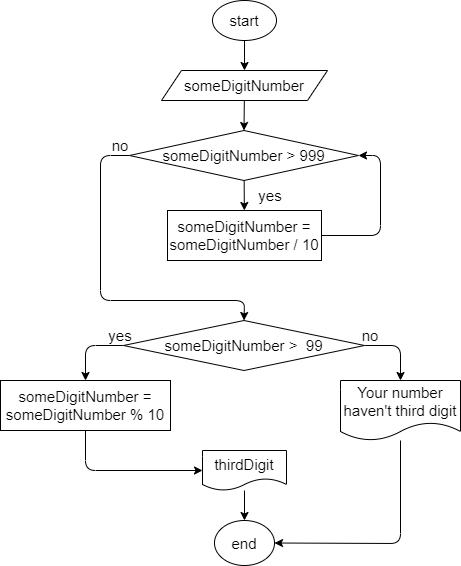

The diagram above was exported from draw.io. Its source (the exported page's mxGraphModel, read from the mxfile embedded in the PNG):
<mxGraphModel dx="1166" dy="442" grid="1" gridSize="10" guides="1" tooltips="1" connect="1" arrows="1" fold="1" page="1" pageScale="1" pageWidth="827" pageHeight="1169" math="0" shadow="0">
  <root>
    <mxCell id="0" />
    <mxCell id="1" parent="0" />
    <mxCell id="4" style="edgeStyle=none;html=1;entryX=0.5;entryY=0;entryDx=0;entryDy=0;fontSize=15;" edge="1" parent="1" source="2" target="3">
      <mxGeometry relative="1" as="geometry" />
    </mxCell>
    <mxCell id="2" value="&lt;font style=&quot;font-size: 15px&quot;&gt;start&lt;/font&gt;" style="ellipse;whiteSpace=wrap;html=1;" vertex="1" parent="1">
      <mxGeometry x="382" y="20" width="64" height="40" as="geometry" />
    </mxCell>
    <mxCell id="6" style="edgeStyle=none;html=1;fontSize=15;entryX=0.5;entryY=0;entryDx=0;entryDy=0;" edge="1" parent="1" source="3" target="5">
      <mxGeometry relative="1" as="geometry" />
    </mxCell>
    <mxCell id="3" value="someDigitNumber" style="shape=parallelogram;perimeter=parallelogramPerimeter;whiteSpace=wrap;html=1;fixedSize=1;fontSize=15;" vertex="1" parent="1">
      <mxGeometry x="331" y="90" width="166" height="30" as="geometry" />
    </mxCell>
    <mxCell id="8" style="edgeStyle=none;html=1;fontSize=15;" edge="1" parent="1" source="5" target="7">
      <mxGeometry relative="1" as="geometry" />
    </mxCell>
    <mxCell id="12" style="edgeStyle=none;html=1;entryX=0.5;entryY=0;entryDx=0;entryDy=0;fontSize=15;" edge="1" parent="1" source="5" target="11">
      <mxGeometry relative="1" as="geometry">
        <Array as="points">
          <mxPoint x="270" y="175" />
          <mxPoint x="270" y="320" />
          <mxPoint x="414" y="320" />
        </Array>
      </mxGeometry>
    </mxCell>
    <mxCell id="5" value="someDigitNumber &amp;gt; 999" style="rhombus;whiteSpace=wrap;html=1;fontSize=15;" vertex="1" parent="1">
      <mxGeometry x="299" y="150" width="229" height="50" as="geometry" />
    </mxCell>
    <mxCell id="9" style="edgeStyle=none;html=1;entryX=1;entryY=0.5;entryDx=0;entryDy=0;fontSize=15;" edge="1" parent="1" source="7" target="5">
      <mxGeometry relative="1" as="geometry">
        <Array as="points">
          <mxPoint x="550" y="255" />
          <mxPoint x="550" y="175" />
        </Array>
      </mxGeometry>
    </mxCell>
    <mxCell id="7" value="someDigitNumber = someDigitNumber / 10" style="rounded=0;whiteSpace=wrap;html=1;fontSize=15;" vertex="1" parent="1">
      <mxGeometry x="337" y="230" width="154" height="50" as="geometry" />
    </mxCell>
    <mxCell id="10" value="yes" style="text;html=1;strokeColor=none;fillColor=none;align=center;verticalAlign=middle;whiteSpace=wrap;rounded=0;fontSize=15;" vertex="1" parent="1">
      <mxGeometry x="410" y="200" width="60" height="30" as="geometry" />
    </mxCell>
    <mxCell id="17" style="edgeStyle=none;html=1;entryX=0.5;entryY=0;entryDx=0;entryDy=0;fontSize=15;" edge="1" parent="1" source="11" target="16">
      <mxGeometry relative="1" as="geometry">
        <Array as="points">
          <mxPoint x="255" y="365" />
        </Array>
      </mxGeometry>
    </mxCell>
    <mxCell id="18" style="edgeStyle=none;html=1;entryX=0.5;entryY=0;entryDx=0;entryDy=0;fontSize=15;" edge="1" parent="1" source="11" target="15">
      <mxGeometry relative="1" as="geometry">
        <Array as="points">
          <mxPoint x="570" y="365" />
        </Array>
      </mxGeometry>
    </mxCell>
    <mxCell id="11" value="someDigitNumber &amp;gt;&amp;nbsp; 99" style="rhombus;whiteSpace=wrap;html=1;fontSize=15;" vertex="1" parent="1">
      <mxGeometry x="293" y="340" width="241" height="50" as="geometry" />
    </mxCell>
    <mxCell id="13" value="no" style="text;html=1;strokeColor=none;fillColor=none;align=center;verticalAlign=middle;whiteSpace=wrap;rounded=0;fontSize=15;" vertex="1" parent="1">
      <mxGeometry x="260" y="150" width="60" height="30" as="geometry" />
    </mxCell>
    <mxCell id="25" style="edgeStyle=none;html=1;entryX=1;entryY=0.5;entryDx=0;entryDy=0;fontSize=15;" edge="1" parent="1" source="15" target="23">
      <mxGeometry relative="1" as="geometry">
        <Array as="points">
          <mxPoint x="570" y="563" />
        </Array>
      </mxGeometry>
    </mxCell>
    <mxCell id="15" value="Your number haven't third digit" style="shape=document;whiteSpace=wrap;html=1;boundedLbl=1;fontSize=15;" vertex="1" parent="1">
      <mxGeometry x="510" y="400" width="120" height="60" as="geometry" />
    </mxCell>
    <mxCell id="22" style="edgeStyle=none;html=1;entryX=0;entryY=0.5;entryDx=0;entryDy=0;fontSize=15;" edge="1" parent="1" source="16" target="21">
      <mxGeometry relative="1" as="geometry">
        <Array as="points">
          <mxPoint x="255" y="490" />
        </Array>
      </mxGeometry>
    </mxCell>
    <mxCell id="16" value="someDigitNumber = someDigitNumber % 10" style="rounded=0;whiteSpace=wrap;html=1;fontSize=15;" vertex="1" parent="1">
      <mxGeometry x="170" y="400" width="170" height="50" as="geometry" />
    </mxCell>
    <mxCell id="19" value="no" style="text;html=1;strokeColor=none;fillColor=none;align=center;verticalAlign=middle;whiteSpace=wrap;rounded=0;fontSize=15;" vertex="1" parent="1">
      <mxGeometry x="510" y="340" width="60" height="30" as="geometry" />
    </mxCell>
    <mxCell id="20" value="yes" style="text;html=1;strokeColor=none;fillColor=none;align=center;verticalAlign=middle;whiteSpace=wrap;rounded=0;fontSize=15;" vertex="1" parent="1">
      <mxGeometry x="260" y="340" width="60" height="30" as="geometry" />
    </mxCell>
    <mxCell id="24" style="edgeStyle=none;html=1;entryX=0.5;entryY=0;entryDx=0;entryDy=0;fontSize=15;" edge="1" parent="1" source="21" target="23">
      <mxGeometry relative="1" as="geometry" />
    </mxCell>
    <mxCell id="21" value="thirdDigit" style="shape=document;whiteSpace=wrap;html=1;boundedLbl=1;fontSize=15;" vertex="1" parent="1">
      <mxGeometry x="372" y="470" width="84" height="40" as="geometry" />
    </mxCell>
    <mxCell id="23" value="end" style="ellipse;whiteSpace=wrap;html=1;fontSize=15;" vertex="1" parent="1">
      <mxGeometry x="384" y="540" width="60" height="45" as="geometry" />
    </mxCell>
  </root>
</mxGraphModel>